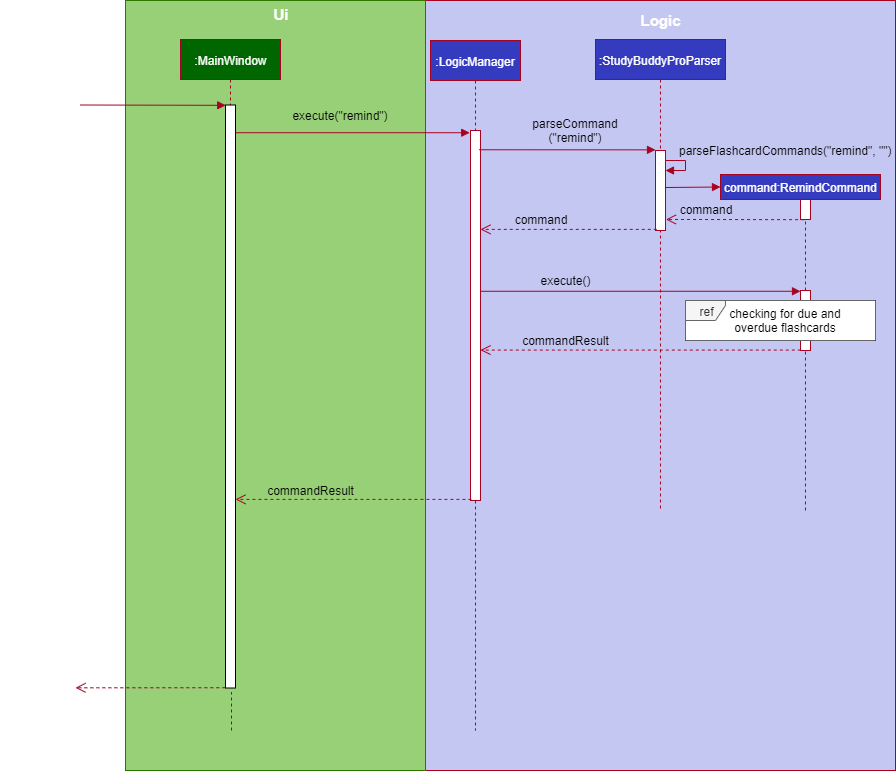

The diagram above was exported from draw.io. Its source (the exported page's mxGraphModel, read from the mxfile embedded in the PNG):
<mxGraphModel dx="1874" dy="517" grid="1" gridSize="10" guides="1" tooltips="1" connect="1" arrows="1" fold="1" page="1" pageScale="1" pageWidth="850" pageHeight="1100" math="0" shadow="0">
  <root>
    <mxCell id="0" />
    <mxCell id="1" parent="0" />
    <mxCell id="_-f-cifhul1foVe-EP1U-2" value="" style="rounded=0;whiteSpace=wrap;html=1;fillColor=#C4C7F2;strokeColor=#A60321;" parent="1" vertex="1">
      <mxGeometry x="150" y="40" width="470" height="770" as="geometry" />
    </mxCell>
    <mxCell id="WSuCMeACXppSXCF3Q2wt-28" value="" style="html=1;points=[];perimeter=orthogonalPerimeter;strokeColor=#A60321;" parent="1" vertex="1">
      <mxGeometry x="525" y="330" width="10" height="60" as="geometry" />
    </mxCell>
    <mxCell id="_-f-cifhul1foVe-EP1U-1" value="" style="rounded=0;whiteSpace=wrap;html=1;fillColor=#97D077;strokeColor=#2D7600;fontColor=#ffffff;" parent="1" vertex="1">
      <mxGeometry x="-150" y="40" width="300" height="770" as="geometry" />
    </mxCell>
    <mxCell id="WSuCMeACXppSXCF3Q2wt-7" value="&lt;font color=&quot;#ffffff&quot;&gt;:LogicManager&lt;/font&gt;" style="shape=umlLifeline;perimeter=lifelinePerimeter;whiteSpace=wrap;html=1;container=1;collapsible=0;recursiveResize=0;outlineConnect=0;fillColor=#343BBF;strokeColor=#A60321;" parent="1" vertex="1">
      <mxGeometry x="155" y="80" width="90" height="690" as="geometry" />
    </mxCell>
    <mxCell id="WSuCMeACXppSXCF3Q2wt-8" value="" style="html=1;verticalAlign=bottom;endArrow=block;entryX=-0.076;entryY=0.006;entryDx=0;entryDy=0;entryPerimeter=0;fillColor=#a20025;strokeColor=#A60321;" parent="1" source="DVx1BMNNTkFfyLLIusDH-15" target="WSuCMeACXppSXCF3Q2wt-9" edge="1">
      <mxGeometry width="80" relative="1" as="geometry">
        <mxPoint x="-143" y="172" as="sourcePoint" />
        <mxPoint x="265" y="168.5" as="targetPoint" />
      </mxGeometry>
    </mxCell>
    <mxCell id="WSuCMeACXppSXCF3Q2wt-9" value="" style="html=1;points=[];perimeter=orthogonalPerimeter;strokeColor=#A60321;" parent="1" vertex="1">
      <mxGeometry x="195" y="170" width="10" height="370" as="geometry" />
    </mxCell>
    <mxCell id="WSuCMeACXppSXCF3Q2wt-11" value="&lt;font color=&quot;#ffffff&quot;&gt;:StudyBuddyProParser&lt;/font&gt;" style="html=1;points=[];perimeter=orthogonalPerimeter;shape=umlLifeline;participant=label;fontFamily=Helvetica;fontSize=12;fontColor=#000000;align=center;strokeColor=#A60321;fillColor=#343BBF;recursiveResize=0;container=1;collapsible=0;" parent="1" vertex="1">
      <mxGeometry x="320" y="79" width="130" height="470" as="geometry" />
    </mxCell>
    <mxCell id="WSuCMeACXppSXCF3Q2wt-15" value="" style="html=1;points=[];perimeter=orthogonalPerimeter;strokeColor=#A60321;" parent="1" vertex="1">
      <mxGeometry x="380" y="190" width="10" height="80" as="geometry" />
    </mxCell>
    <mxCell id="WSuCMeACXppSXCF3Q2wt-16" value="" style="html=1;verticalAlign=bottom;endArrow=block;exitX=1.065;exitY=0.052;exitDx=0;exitDy=0;exitPerimeter=0;strokeColor=#A60321;entryX=0;entryY=-0.008;entryDx=0;entryDy=0;entryPerimeter=0;" parent="1" edge="1" target="WSuCMeACXppSXCF3Q2wt-15">
      <mxGeometry relative="1" as="geometry">
        <mxPoint x="203.64999999999986" y="189.26" as="sourcePoint" />
        <mxPoint x="370" y="190" as="targetPoint" />
      </mxGeometry>
    </mxCell>
    <mxCell id="WSuCMeACXppSXCF3Q2wt-17" value="" style="html=1;verticalAlign=bottom;endArrow=open;dashed=1;endSize=8;exitX=0.128;exitY=0.986;exitDx=0;exitDy=0;exitPerimeter=0;strokeColor=#A60321;" parent="1" source="WSuCMeACXppSXCF3Q2wt-15" target="WSuCMeACXppSXCF3Q2wt-9" edge="1">
      <mxGeometry relative="1" as="geometry">
        <mxPoint x="210" y="269" as="targetPoint" />
        <Array as="points" />
      </mxGeometry>
    </mxCell>
    <mxCell id="WSuCMeACXppSXCF3Q2wt-18" value="&lt;font color=&quot;#ffffff&quot;&gt;command:RemindCommand&lt;/font&gt;" style="html=1;fillColor=#343BBF;strokeColor=#A60321;" parent="1" vertex="1">
      <mxGeometry x="445" y="214" width="160" height="25" as="geometry" />
    </mxCell>
    <mxCell id="WSuCMeACXppSXCF3Q2wt-19" value="" style="html=1;verticalAlign=bottom;endArrow=block;strokeColor=#A60321;entryX=0;entryY=0.5;entryDx=0;entryDy=0;" parent="1" edge="1" target="WSuCMeACXppSXCF3Q2wt-18">
      <mxGeometry width="80" relative="1" as="geometry">
        <mxPoint x="390" y="227" as="sourcePoint" />
        <mxPoint x="450" y="230" as="targetPoint" />
      </mxGeometry>
    </mxCell>
    <mxCell id="WSuCMeACXppSXCF3Q2wt-20" value="" style="html=1;points=[];perimeter=orthogonalPerimeter;strokeColor=#A60321;" parent="1" vertex="1">
      <mxGeometry x="525" y="239" width="10" height="20" as="geometry" />
    </mxCell>
    <mxCell id="WSuCMeACXppSXCF3Q2wt-22" value="" style="html=1;verticalAlign=bottom;endArrow=open;dashed=1;endSize=8;exitX=0.355;exitY=1.009;exitDx=0;exitDy=0;exitPerimeter=0;strokeColor=#A60321;entryX=1.04;entryY=0.862;entryDx=0;entryDy=0;entryPerimeter=0;" parent="1" source="WSuCMeACXppSXCF3Q2wt-20" target="WSuCMeACXppSXCF3Q2wt-15" edge="1">
      <mxGeometry relative="1" as="geometry">
        <mxPoint x="390" y="260" as="targetPoint" />
        <mxPoint x="635" y="249" as="sourcePoint" />
      </mxGeometry>
    </mxCell>
    <mxCell id="WSuCMeACXppSXCF3Q2wt-29" value="" style="endArrow=none;dashed=1;html=1;entryX=0.5;entryY=1.013;entryDx=0;entryDy=0;entryPerimeter=0;exitX=0.5;exitY=0;exitDx=0;exitDy=0;exitPerimeter=0;strokeColor=#A60321;" parent="1" source="WSuCMeACXppSXCF3Q2wt-28" target="WSuCMeACXppSXCF3Q2wt-20" edge="1">
      <mxGeometry width="50" height="50" relative="1" as="geometry">
        <mxPoint x="532" y="319.5" as="sourcePoint" />
        <mxPoint x="510" y="279.5" as="targetPoint" />
      </mxGeometry>
    </mxCell>
    <mxCell id="DVx1BMNNTkFfyLLIusDH-10" value="" style="html=1;verticalAlign=bottom;endArrow=block;entryX=0;entryY=0.013;entryDx=0;entryDy=0;entryPerimeter=0;strokeColor=#A60321;" parent="1" target="WSuCMeACXppSXCF3Q2wt-28" edge="1" source="WSuCMeACXppSXCF3Q2wt-9">
      <mxGeometry width="80" relative="1" as="geometry">
        <mxPoint x="206" y="301" as="sourcePoint" />
        <mxPoint x="630" y="310" as="targetPoint" />
        <Array as="points" />
      </mxGeometry>
    </mxCell>
    <mxCell id="DVx1BMNNTkFfyLLIusDH-11" value="&lt;font color=&quot;#ffffff&quot;&gt;:MainWindow&lt;/font&gt;" style="shape=umlLifeline;perimeter=lifelinePerimeter;whiteSpace=wrap;html=1;container=1;collapsible=0;recursiveResize=0;outlineConnect=0;fillColor=#006600;strokeColor=#A60321;" parent="1" vertex="1">
      <mxGeometry x="-95" y="79" width="100" height="101" as="geometry" />
    </mxCell>
    <mxCell id="DVx1BMNNTkFfyLLIusDH-15" value="" style="html=1;points=[];perimeter=orthogonalPerimeter;" parent="1" vertex="1">
      <mxGeometry x="-50" y="144.5" width="10" height="583" as="geometry" />
    </mxCell>
    <mxCell id="DVx1BMNNTkFfyLLIusDH-24" value="" style="html=1;verticalAlign=bottom;endArrow=open;dashed=1;endSize=8;exitX=0.029;exitY=0.993;exitDx=0;exitDy=0;exitPerimeter=0;strokeColor=#A60321;" parent="1" source="WSuCMeACXppSXCF3Q2wt-28" target="WSuCMeACXppSXCF3Q2wt-9" edge="1">
      <mxGeometry relative="1" as="geometry">
        <mxPoint x="520" y="460" as="sourcePoint" />
        <mxPoint x="610" y="450" as="targetPoint" />
      </mxGeometry>
    </mxCell>
    <mxCell id="DVx1BMNNTkFfyLLIusDH-27" value="&lt;br&gt;" style="html=1;verticalAlign=bottom;endArrow=open;dashed=1;endSize=8;exitX=0.093;exitY=0.997;exitDx=0;exitDy=0;exitPerimeter=0;fillColor=#a20025;strokeColor=#A60321;" parent="1" source="WSuCMeACXppSXCF3Q2wt-9" target="DVx1BMNNTkFfyLLIusDH-15" edge="1">
      <mxGeometry relative="1" as="geometry">
        <mxPoint x="190" y="430" as="sourcePoint" />
        <mxPoint x="110" y="430" as="targetPoint" />
      </mxGeometry>
    </mxCell>
    <mxCell id="PMGFdZfu6-o1Ir__wKix-19" value="&lt;br&gt;" style="html=1;verticalAlign=bottom;endArrow=open;dashed=1;endSize=8;exitX=-0.013;exitY=1.001;exitDx=0;exitDy=0;exitPerimeter=0;entryX=1;entryY=0.89;entryDx=0;entryDy=0;entryPerimeter=0;fillColor=#a20025;strokeColor=#A60321;" parent="1" edge="1">
      <mxGeometry relative="1" as="geometry">
        <mxPoint x="-50.13000000000034" y="727.219" as="sourcePoint" />
        <mxPoint x="-200" y="727.3000000000002" as="targetPoint" />
      </mxGeometry>
    </mxCell>
    <mxCell id="PMGFdZfu6-o1Ir__wKix-20" value="" style="html=1;verticalAlign=bottom;endArrow=block;entryX=-0.076;entryY=0.006;entryDx=0;entryDy=0;entryPerimeter=0;fillColor=#a20025;strokeColor=#A60321;" parent="1" edge="1">
      <mxGeometry x="-0.1119" y="16" width="80" relative="1" as="geometry">
        <mxPoint x="-195" y="144.5" as="sourcePoint" />
        <mxPoint x="-49.75999999999976" y="144.82000000000005" as="targetPoint" />
        <mxPoint as="offset" />
      </mxGeometry>
    </mxCell>
    <mxCell id="_-f-cifhul1foVe-EP1U-5" value="parseCommand&lt;br&gt;(&quot;remind&quot;)" style="text;html=1;strokeColor=none;fillColor=none;align=center;verticalAlign=middle;whiteSpace=wrap;rounded=0;" parent="1" vertex="1">
      <mxGeometry x="205" y="160" width="190" height="20" as="geometry" />
    </mxCell>
    <mxCell id="_-f-cifhul1foVe-EP1U-6" value="execute()" style="text;html=1;strokeColor=none;fillColor=none;align=center;verticalAlign=middle;whiteSpace=wrap;rounded=0;" parent="1" vertex="1">
      <mxGeometry x="195" y="310" width="190" height="20" as="geometry" />
    </mxCell>
    <mxCell id="_-f-cifhul1foVe-EP1U-7" value="commandResult" style="text;html=1;strokeColor=none;fillColor=none;align=center;verticalAlign=middle;whiteSpace=wrap;rounded=0;" parent="1" vertex="1">
      <mxGeometry x="195" y="370" width="190" height="20" as="geometry" />
    </mxCell>
    <mxCell id="_-f-cifhul1foVe-EP1U-11" value="execute(&quot;remind&quot;)" style="text;html=1;strokeColor=none;fillColor=none;align=center;verticalAlign=middle;whiteSpace=wrap;rounded=0;" parent="1" vertex="1">
      <mxGeometry x="-30" y="144.5" width="190" height="20" as="geometry" />
    </mxCell>
    <mxCell id="_-f-cifhul1foVe-EP1U-13" value="&lt;font color=&quot;#ffffff&quot; size=&quot;1&quot;&gt;&lt;b style=&quot;font-size: 15px&quot;&gt;Ui&lt;/b&gt;&lt;/font&gt;" style="text;html=1;strokeColor=none;fillColor=none;align=center;verticalAlign=middle;whiteSpace=wrap;rounded=0;" parent="1" vertex="1">
      <mxGeometry x="-275" y="43.5" width="560" height="20" as="geometry" />
    </mxCell>
    <mxCell id="_-f-cifhul1foVe-EP1U-14" value="&lt;b&gt;&lt;font color=&quot;#ffffff&quot; style=&quot;font-size: 15px&quot;&gt;Logic&lt;/font&gt;&lt;/b&gt;" style="text;html=1;strokeColor=none;fillColor=none;align=center;verticalAlign=middle;whiteSpace=wrap;rounded=0;" parent="1" vertex="1">
      <mxGeometry x="150" y="50" width="470" height="20" as="geometry" />
    </mxCell>
    <mxCell id="EHm_nHpatnpNwhPTCDtX-2" value="" style="html=1;points=[];perimeter=orthogonalPerimeter;fillColor=none;" vertex="1" parent="1">
      <mxGeometry x="-20" y="850" height="40" as="geometry" />
    </mxCell>
    <mxCell id="EHm_nHpatnpNwhPTCDtX-7" value="" style="html=1;points=[];perimeter=orthogonalPerimeter;fillColor=none;" vertex="1" parent="1">
      <mxGeometry x="380" y="210" width="10" as="geometry" />
    </mxCell>
    <mxCell id="EHm_nHpatnpNwhPTCDtX-8" value="&lt;font style=&quot;font-size: 12px&quot;&gt;parseFlashcardCommands(&quot;remind&quot;, &quot;&quot;)&lt;/font&gt;" style="edgeStyle=orthogonalEdgeStyle;html=1;align=left;spacingLeft=2;endArrow=block;rounded=0;entryX=1;entryY=0;labelBackgroundColor=none;strokeColor=#A60321;" edge="1" target="EHm_nHpatnpNwhPTCDtX-7" parent="1">
      <mxGeometry x="-0.6" y="10" relative="1" as="geometry">
        <mxPoint x="390" y="200" as="sourcePoint" />
        <Array as="points">
          <mxPoint x="390" y="200" />
          <mxPoint x="410" y="200" />
          <mxPoint x="410" y="210" />
        </Array>
        <mxPoint as="offset" />
      </mxGeometry>
    </mxCell>
    <mxCell id="EHm_nHpatnpNwhPTCDtX-14" value="" style="endArrow=none;dashed=1;html=1;labelBackgroundColor=none;strokeColor=#A60321;" edge="1" parent="1">
      <mxGeometry width="50" height="50" relative="1" as="geometry">
        <mxPoint x="530" y="550" as="sourcePoint" />
        <mxPoint x="530" y="390" as="targetPoint" />
      </mxGeometry>
    </mxCell>
    <mxCell id="EHm_nHpatnpNwhPTCDtX-18" value="" style="endArrow=none;dashed=1;html=1;labelBackgroundColor=none;strokeColor=#A60321;entryX=0.6;entryY=1.007;entryDx=0;entryDy=0;entryPerimeter=0;" edge="1" parent="1" target="DVx1BMNNTkFfyLLIusDH-15">
      <mxGeometry width="50" height="50" relative="1" as="geometry">
        <mxPoint x="-44" y="770" as="sourcePoint" />
        <mxPoint x="-20" y="720" as="targetPoint" />
      </mxGeometry>
    </mxCell>
    <mxCell id="EHm_nHpatnpNwhPTCDtX-25" value="" style="rounded=0;whiteSpace=wrap;html=1;" vertex="1" parent="1">
      <mxGeometry x="410" y="340" width="190" height="40" as="geometry" />
    </mxCell>
    <mxCell id="EHm_nHpatnpNwhPTCDtX-24" value="checking for due and overdue flashcards" style="text;html=1;strokeColor=none;fillColor=none;align=center;verticalAlign=middle;whiteSpace=wrap;rounded=0;" vertex="1" parent="1">
      <mxGeometry x="450" y="340" width="120" height="40" as="geometry" />
    </mxCell>
    <mxCell id="EHm_nHpatnpNwhPTCDtX-19" value="ref" style="shape=umlFrame;whiteSpace=wrap;html=1;strokeColor=#666666;fillColor=#f5f5f5;width=40;height=20;fontColor=#333333;" vertex="1" parent="1">
      <mxGeometry x="410" y="340" width="190" height="40" as="geometry" />
    </mxCell>
    <mxCell id="EHm_nHpatnpNwhPTCDtX-26" value="commandResult" style="text;html=1;strokeColor=none;fillColor=none;align=center;verticalAlign=middle;whiteSpace=wrap;rounded=0;" vertex="1" parent="1">
      <mxGeometry x="-60" y="520" width="190" height="20" as="geometry" />
    </mxCell>
    <mxCell id="EHm_nHpatnpNwhPTCDtX-27" value="command" style="text;html=1;strokeColor=none;fillColor=none;align=center;verticalAlign=middle;whiteSpace=wrap;rounded=0;" vertex="1" parent="1">
      <mxGeometry x="335" y="239" width="190" height="20" as="geometry" />
    </mxCell>
    <mxCell id="EHm_nHpatnpNwhPTCDtX-28" value="command" style="text;html=1;strokeColor=none;fillColor=none;align=center;verticalAlign=middle;whiteSpace=wrap;rounded=0;" vertex="1" parent="1">
      <mxGeometry x="170" y="249" width="190" height="20" as="geometry" />
    </mxCell>
  </root>
</mxGraphModel>